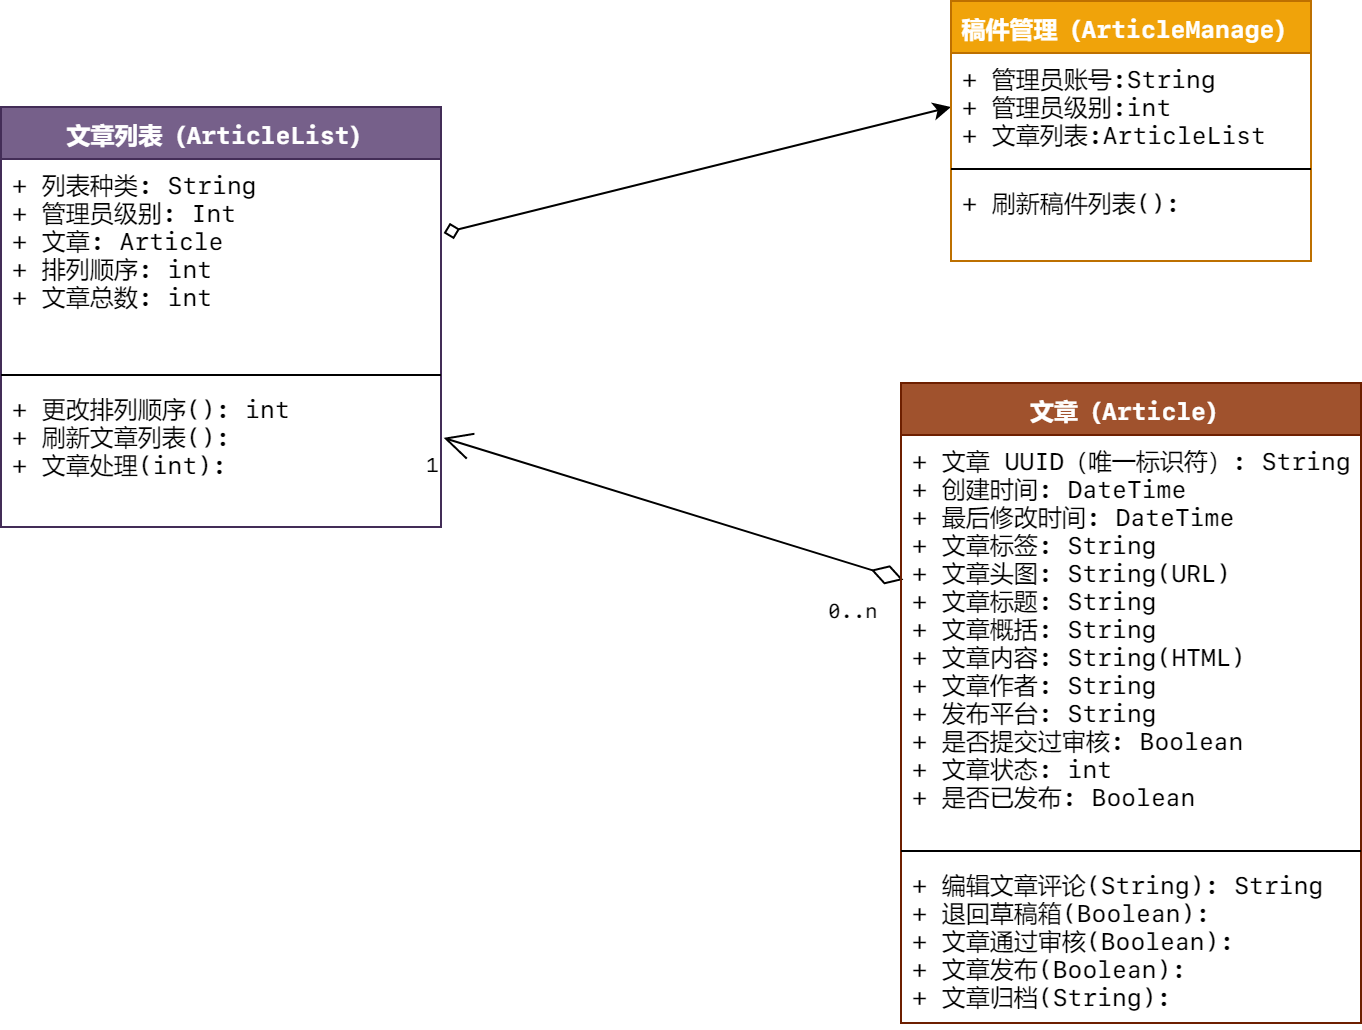

The diagram above was exported from draw.io. Its source (the exported page's mxGraphModel, read from the mxfile embedded in the PNG):
<mxGraphModel dx="1072" dy="792" grid="1" gridSize="10" guides="1" tooltips="1" connect="1" arrows="1" fold="1" page="1" pageScale="1" pageWidth="827" pageHeight="1169" math="0" shadow="0">
  <root>
    <mxCell id="0" />
    <mxCell id="1" parent="0" />
    <mxCell id="a-6YQ_YpRGtNrq0-V8m3-3" style="rounded=0;orthogonalLoop=1;jettySize=auto;html=1;exitX=1.006;exitY=0.356;exitDx=0;exitDy=0;entryX=0;entryY=0.5;entryDx=0;entryDy=0;startArrow=diamond;startFill=0;fontFamily=SF Mono;exitPerimeter=0;" parent="1" source="Ti4ZMPMJqMCMMFEq8_RY-6" target="XWNE7ZhnRTUffGo0EW_y-6" edge="1">
      <mxGeometry relative="1" as="geometry" />
    </mxCell>
    <mxCell id="Ti4ZMPMJqMCMMFEq8_RY-5" value="文章列表（ArticleList）" style="swimlane;fontStyle=1;align=center;verticalAlign=top;childLayout=stackLayout;horizontal=1;startSize=26;horizontalStack=0;resizeParent=1;resizeParentMax=0;resizeLast=0;collapsible=1;marginBottom=0;fillColor=#76608a;strokeColor=#432D57;fontColor=#ffffff;fontFamily=SF Mono;" parent="1" vertex="1">
      <mxGeometry x="40" y="152" width="220" height="210" as="geometry">
        <mxRectangle x="170" y="300" width="130" height="26" as="alternateBounds" />
      </mxGeometry>
    </mxCell>
    <mxCell id="Ti4ZMPMJqMCMMFEq8_RY-6" value="+ 列表种类: String&#10;+ 管理员级别: Int&#10;+ 文章: Article&#10;+ 排列顺序: int&#10;+ 文章总数: int" style="text;strokeColor=none;fillColor=none;align=left;verticalAlign=top;spacingLeft=4;spacingRight=4;overflow=hidden;rotatable=0;points=[[0,0.5],[1,0.5]];portConstraint=eastwest;spacing=2;imageAspect=1;noLabel=0;fontFamily=SF Mono;" parent="Ti4ZMPMJqMCMMFEq8_RY-5" vertex="1">
      <mxGeometry y="26" width="220" height="104" as="geometry" />
    </mxCell>
    <mxCell id="Ti4ZMPMJqMCMMFEq8_RY-7" value="" style="line;strokeWidth=1;fillColor=none;align=left;verticalAlign=middle;spacingTop=-1;spacingLeft=3;spacingRight=3;rotatable=0;labelPosition=right;points=[];portConstraint=eastwest;fontFamily=SF Mono;" parent="Ti4ZMPMJqMCMMFEq8_RY-5" vertex="1">
      <mxGeometry y="130" width="220" height="8" as="geometry" />
    </mxCell>
    <mxCell id="Ti4ZMPMJqMCMMFEq8_RY-8" value="+ 更改排列顺序(): int&#10;+ 刷新文章列表():&#10;+ 文章处理(int):" style="text;strokeColor=none;fillColor=none;align=left;verticalAlign=top;spacingLeft=4;spacingRight=4;overflow=hidden;rotatable=0;points=[[0,0.5],[1,0.5]];portConstraint=eastwest;fontFamily=SF Mono;" parent="Ti4ZMPMJqMCMMFEq8_RY-5" vertex="1">
      <mxGeometry y="138" width="220" height="72" as="geometry" />
    </mxCell>
    <mxCell id="u_Amnj8Bzy8ea6P_zlU7-4" value="" style="endArrow=open;html=1;endSize=12;startArrow=diamondThin;startSize=14;startFill=0;entryX=1.006;entryY=0.381;entryDx=0;entryDy=0;exitX=0.005;exitY=0.355;exitDx=0;exitDy=0;exitPerimeter=0;fontFamily=SF Mono;entryPerimeter=0;" parent="1" source="u_Amnj8Bzy8ea6P_zlU7-8" target="Ti4ZMPMJqMCMMFEq8_RY-8" edge="1">
      <mxGeometry relative="1" as="geometry">
        <mxPoint x="380" y="328" as="sourcePoint" />
        <mxPoint x="470" y="340" as="targetPoint" />
      </mxGeometry>
    </mxCell>
    <mxCell id="u_Amnj8Bzy8ea6P_zlU7-5" value="0..n" style="resizable=0;html=1;align=left;verticalAlign=top;labelBackgroundColor=#ffffff;fontSize=10;fontFamily=SF Mono;" parent="u_Amnj8Bzy8ea6P_zlU7-4" connectable="0" vertex="1">
      <mxGeometry x="-1" relative="1" as="geometry">
        <mxPoint x="-40" y="2" as="offset" />
      </mxGeometry>
    </mxCell>
    <mxCell id="u_Amnj8Bzy8ea6P_zlU7-6" value="1" style="resizable=0;html=1;align=right;verticalAlign=top;labelBackgroundColor=#ffffff;fontSize=10;fontFamily=SF Mono;" parent="u_Amnj8Bzy8ea6P_zlU7-4" connectable="0" vertex="1">
      <mxGeometry x="1" relative="1" as="geometry" />
    </mxCell>
    <mxCell id="u_Amnj8Bzy8ea6P_zlU7-7" value="文章（Article）&#10;" style="swimlane;fontStyle=1;align=center;verticalAlign=top;childLayout=stackLayout;horizontal=1;startSize=26;horizontalStack=0;resizeParent=1;resizeParentMax=0;resizeLast=0;collapsible=1;marginBottom=0;fillColor=#a0522d;strokeColor=#6D1F00;fontColor=#ffffff;fontFamily=SF Mono;" parent="1" vertex="1">
      <mxGeometry x="490" y="290" width="230" height="320" as="geometry">
        <mxRectangle x="170" y="300" width="130" height="26" as="alternateBounds" />
      </mxGeometry>
    </mxCell>
    <mxCell id="u_Amnj8Bzy8ea6P_zlU7-8" value="+ 文章 UUID（唯一标识符）: String&#10;+ 创建时间: DateTime&#10;+ 最后修改时间: DateTime&#10;+ 文章标签: String&#10;+ 文章头图: String(URL)&#10;+ 文章标题: String&#10;+ 文章概括: String&#10;+ 文章内容: String(HTML)&#10;+ 文章作者: String&#10;+ 发布平台: String&#10;+ 是否提交过审核: Boolean&#10;+ 文章状态: int&#10;+ 是否已发布: Boolean&#10;" style="text;strokeColor=none;fillColor=none;align=left;verticalAlign=top;spacingLeft=4;spacingRight=4;overflow=hidden;rotatable=0;points=[[0,0.5],[1,0.5]];portConstraint=eastwest;spacing=2;imageAspect=1;noLabel=0;fontFamily=SF Mono;" parent="u_Amnj8Bzy8ea6P_zlU7-7" vertex="1">
      <mxGeometry y="26" width="230" height="204" as="geometry" />
    </mxCell>
    <mxCell id="u_Amnj8Bzy8ea6P_zlU7-9" value="" style="line;strokeWidth=1;fillColor=none;align=left;verticalAlign=middle;spacingTop=-1;spacingLeft=3;spacingRight=3;rotatable=0;labelPosition=right;points=[];portConstraint=eastwest;fontFamily=SF Mono;" parent="u_Amnj8Bzy8ea6P_zlU7-7" vertex="1">
      <mxGeometry y="230" width="230" height="8" as="geometry" />
    </mxCell>
    <mxCell id="u_Amnj8Bzy8ea6P_zlU7-10" value="+ 编辑文章评论(String): String&#10;+ 退回草稿箱(Boolean): &#10;+ 文章通过审核(Boolean):&#10;+ 文章发布(Boolean):&#10;+ 文章归档(String):&#10;" style="text;strokeColor=none;fillColor=none;align=left;verticalAlign=top;spacingLeft=4;spacingRight=4;overflow=hidden;rotatable=0;points=[[0,0.5],[1,0.5]];portConstraint=eastwest;fontFamily=SF Mono;" parent="u_Amnj8Bzy8ea6P_zlU7-7" vertex="1">
      <mxGeometry y="238" width="230" height="82" as="geometry" />
    </mxCell>
    <mxCell id="XWNE7ZhnRTUffGo0EW_y-5" value="稿件管理（ArticleManage）" style="swimlane;fontStyle=1;align=center;verticalAlign=top;childLayout=stackLayout;horizontal=1;startSize=26;horizontalStack=0;resizeParent=1;resizeParentMax=0;resizeLast=0;collapsible=1;marginBottom=0;fillColor=#f0a30a;strokeColor=#BD7000;fontFamily=SF Mono;fontColor=#ffffff;" parent="1" vertex="1">
      <mxGeometry x="515" y="99" width="180" height="130" as="geometry" />
    </mxCell>
    <mxCell id="XWNE7ZhnRTUffGo0EW_y-6" value="+ 管理员账号:String&#10;+ 管理员级别:int&#10;+ 文章列表:ArticleList" style="text;strokeColor=none;fillColor=none;align=left;verticalAlign=top;spacingLeft=4;spacingRight=4;overflow=hidden;rotatable=0;points=[[0,0.5],[1,0.5]];portConstraint=eastwest;fontFamily=SF Mono;" parent="XWNE7ZhnRTUffGo0EW_y-5" vertex="1">
      <mxGeometry y="26" width="180" height="54" as="geometry" />
    </mxCell>
    <mxCell id="XWNE7ZhnRTUffGo0EW_y-7" value="" style="line;strokeWidth=1;fillColor=none;align=left;verticalAlign=middle;spacingTop=-1;spacingLeft=3;spacingRight=3;rotatable=0;labelPosition=right;points=[];portConstraint=eastwest;fontFamily=SF Mono;" parent="XWNE7ZhnRTUffGo0EW_y-5" vertex="1">
      <mxGeometry y="80" width="180" height="8" as="geometry" />
    </mxCell>
    <mxCell id="XWNE7ZhnRTUffGo0EW_y-8" value="+ 刷新稿件列表():" style="text;strokeColor=none;fillColor=none;align=left;verticalAlign=top;spacingLeft=4;spacingRight=4;overflow=hidden;rotatable=0;points=[[0,0.5],[1,0.5]];portConstraint=eastwest;fontFamily=SF Mono;" parent="XWNE7ZhnRTUffGo0EW_y-5" vertex="1">
      <mxGeometry y="88" width="180" height="42" as="geometry" />
    </mxCell>
  </root>
</mxGraphModel>